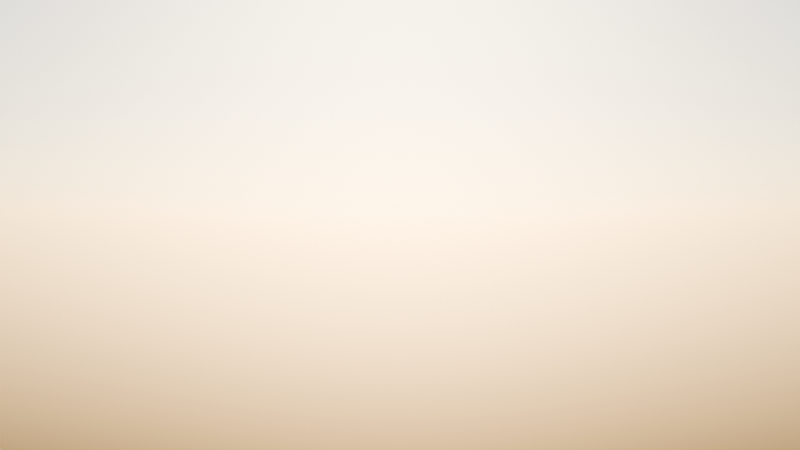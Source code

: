 # Source: cube_animation.blend  (saved by Blender 4.3.34; exported with 4.5.12 LTS)
import bpy
from mathutils import Matrix  # noqa: F401  (used for matrix-valued properties, if any)

bpy.ops.wm.read_factory_settings(use_empty=True)
scene = bpy.context.scene
scene.name = 'Scene'

# ---- collections
col_collection = bpy.data.collections.new('Collection'); scene.collection.children.link(col_collection)

# ---- world
world_world_001 = bpy.data.worlds.new('World.001'); scene.world = world_world_001
world_world_001.use_nodes = True; world_world_001.node_tree.nodes.clear()
_N = world_world_001.node_tree.nodes; _L = world_world_001.node_tree.links
n0 = _N.new('ShaderNodeBackground'); n0.name = 'Background'; n0.location = (10, 300)
n1 = _N.new('ShaderNodeOutputWorld'); n1.name = 'World Output'; n1.location = (300, 300)
n2 = _N.new('ShaderNodeTexSky'); n2.name = 'Sky Texture'; n2.location = (-190, 280)
_L.new(n0.outputs[0], n1.inputs[0])
_L.new(n2.outputs[0], n0.inputs[0])
n1.is_active_output = True
world_world_001.use_sun_shadow = False
world_world_001.sun_shadow_jitter_overblur = 0.0

# ---- cameras
cam_camera = bpy.data.cameras.new('Camera')
cam_camera.clip_end = 100.0
cam_camera.ortho_scale = 7.314

# ---- meshes
me_cube = bpy.data.meshes.new('Cube')
me_cube.from_pydata([(-1.0, -1.0, -1.0), (-1.0, -1.0, 1.0), (-1.0, 1.0, -1.0), (-1.0, 1.0, 1.0), (1.0, -1.0, -1.0), (1.0, -1.0, 1.0), (1.0, 1.0, -1.0), (1.0, 1.0, 1.0)], [], [(0, 1, 3, 2), (2, 3, 7, 6), (6, 7, 5, 4), (4, 5, 1, 0), (2, 6, 4, 0), (7, 3, 1, 5)])
_uv = me_cube.uv_layers.new(name='UVMap')
_uv.uv.foreach_set('vector', [0.375, 0.0, 0.625, 0.0, 0.625, 0.25, 0.375, 0.25, 0.375, 0.25, 0.625, 0.25, 0.625, 0.5, 0.375, 0.5, 0.375, 0.5, 0.625, 0.5, 0.625, 0.75, 0.375, 0.75, 0.375, 0.75, 0.625, 0.75, 0.625, 1.0, 0.375, 1.0, 0.125, 0.5, 0.375, 0.5, 0.375, 0.75, 0.125, 0.75, 0.625, 0.5, 0.875, 0.5, 0.875, 0.75, 0.625, 0.75])
me_cube.update()

# ---- objects
ob_camera = bpy.data.objects.new('Camera', cam_camera)
ob_cube = bpy.data.objects.new('Cube', me_cube)

# ---- transforms, parenting, visibility, modifiers, constraints
ob_camera.location = (0.0, -9.087, 2.472)
ob_camera.rotation_euler = (1.571, 0.0, 0.0)
ob_camera.lock_rotations_4d = False
ob_camera.empty_display_type = 'ARROWS'
ob_camera.color = (0.0, 0.0, 0.0, 0.0)
ob_camera.display_type = 'WIRE'
ob_camera.lineart.crease_threshold = 0.0
ob_cube.location = (0.0, 0.0, 0.0)
ob_cube.scale = (0.369, 0.369, 0.369)

# ---- collection membership
col_collection.objects.link(ob_camera)
col_collection.objects.link(ob_cube)

# ---- scene / render settings (as saved in the file)
scene.camera = ob_camera
scene.frame_start = 1; scene.frame_end = 250; scene.frame_set(0)
scene.render.engine = 'CYCLES'
scene.render.resolution_x = 3840
scene.render.resolution_y = 2160
scene.render.film_transparent = True
scene.cycles.samples = 256
scene.cycles.sampling_pattern = 'TABULATED_SOBOL'
scene.cycles.film_exposure = 0.2
bpy.context.view_layer.update()
